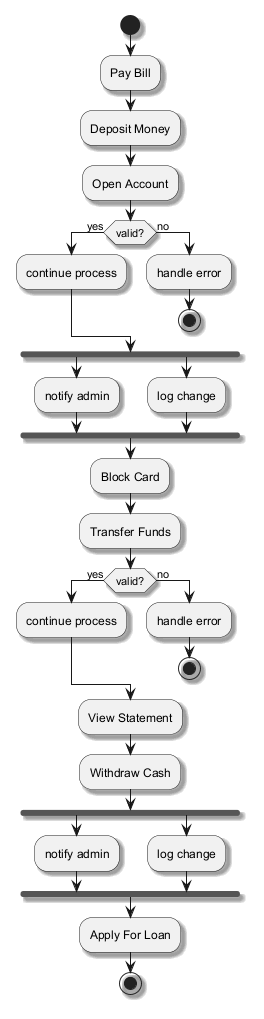

The diagram above was rendered by PlantUML. Its source (embedded in the PNG):
@startuml
skinparam backgroundColor #FFFFFF
skinparam classBackgroundColor #F1F8E9
skinparam classBorderColor #33691E
skinparam shadowing true
start
:Pay Bill;
:Deposit Money;
:Open Account;
if (valid?) then (yes)
:continue process;
else (no)
:handle error;
stop
endif
fork
:notify admin;
fork again
:log change;
end fork
:Block Card;
:Transfer Funds;
if (valid?) then (yes)
:continue process;
else (no)
:handle error;
stop
endif
:View Statement;
:Withdraw Cash;
fork
:notify admin;
fork again
:log change;
end fork
:Apply For Loan;
stop
@enduml